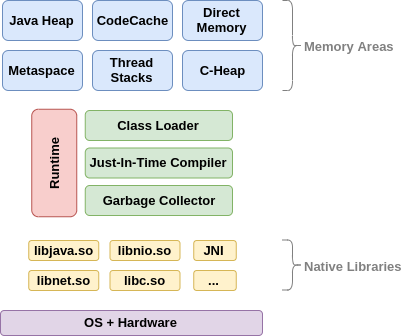

The diagram above was exported from draw.io. Its source (the exported page's mxGraphModel, read from the mxfile embedded in the PNG):
<mxGraphModel dx="641" dy="1482" grid="1" gridSize="10" guides="1" tooltips="1" connect="1" arrows="1" fold="1" page="1" pageScale="1" pageWidth="850" pageHeight="1100" math="0" shadow="0">
  <root>
    <mxCell id="0" />
    <mxCell id="1" parent="0" />
    <mxCell id="utfjc9MVa8O7LkH_kNR7-2" value="&lt;b&gt;&lt;font style=&quot;font-size: 13px&quot;&gt;Java Heap&lt;/font&gt;&lt;/b&gt;" style="rounded=1;whiteSpace=wrap;html=1;fillColor=#dae8fc;strokeColor=#6c8ebf;" vertex="1" parent="1">
      <mxGeometry x="220" y="-9.999999999999996" width="80" height="40" as="geometry" />
    </mxCell>
    <mxCell id="utfjc9MVa8O7LkH_kNR7-3" value="&lt;b&gt;&lt;font style=&quot;font-size: 13px&quot;&gt;Metaspace&lt;/font&gt;&lt;/b&gt;" style="rounded=1;whiteSpace=wrap;html=1;fillColor=#dae8fc;strokeColor=#6c8ebf;" vertex="1" parent="1">
      <mxGeometry x="220" y="40" width="80" height="40" as="geometry" />
    </mxCell>
    <mxCell id="utfjc9MVa8O7LkH_kNR7-4" value="&lt;b&gt;&lt;font style=&quot;font-size: 13px&quot;&gt;CodeCache&lt;/font&gt;&lt;/b&gt;" style="rounded=1;whiteSpace=wrap;html=1;fillColor=#dae8fc;strokeColor=#6c8ebf;" vertex="1" parent="1">
      <mxGeometry x="310" y="-9.999999999999996" width="80" height="40" as="geometry" />
    </mxCell>
    <mxCell id="utfjc9MVa8O7LkH_kNR7-5" value="&lt;b&gt;&lt;font style=&quot;font-size: 13px&quot;&gt;Thread Stacks&lt;/font&gt;&lt;/b&gt;" style="rounded=1;whiteSpace=wrap;html=1;fillColor=#dae8fc;strokeColor=#6c8ebf;" vertex="1" parent="1">
      <mxGeometry x="310" y="40" width="80" height="40" as="geometry" />
    </mxCell>
    <mxCell id="utfjc9MVa8O7LkH_kNR7-9" value="&lt;b style=&quot;white-space: normal; font-size: 13px;&quot;&gt;Just-In-Time Compiler&lt;/b&gt;" style="rounded=1;whiteSpace=wrap;html=1;fillColor=#d5e8d4;strokeColor=#82b366;fontSize=13;" vertex="1" parent="1">
      <mxGeometry x="302.75" y="137.5" width="147.25" height="30" as="geometry" />
    </mxCell>
    <mxCell id="utfjc9MVa8O7LkH_kNR7-10" value="&lt;b style=&quot;white-space: normal; font-size: 13px;&quot;&gt;Garbage Collector&lt;/b&gt;" style="rounded=1;whiteSpace=wrap;html=1;fillColor=#d5e8d4;strokeColor=#82b366;fontSize=13;" vertex="1" parent="1">
      <mxGeometry x="302.75" y="175" width="147.25" height="30" as="geometry" />
    </mxCell>
    <mxCell id="utfjc9MVa8O7LkH_kNR7-11" value="&lt;b style=&quot;white-space: normal; font-size: 13px;&quot;&gt;Class&amp;nbsp;Loader&lt;/b&gt;" style="rounded=1;whiteSpace=wrap;html=1;fillColor=#d5e8d4;strokeColor=#82b366;fontSize=13;" vertex="1" parent="1">
      <mxGeometry x="302.75" y="100" width="147.25" height="30" as="geometry" />
    </mxCell>
    <mxCell id="utfjc9MVa8O7LkH_kNR7-14" value="&lt;b&gt;&lt;font style=&quot;font-size: 13px&quot;&gt;Direct Memory&lt;/font&gt;&lt;/b&gt;" style="rounded=1;whiteSpace=wrap;html=1;fillColor=#dae8fc;strokeColor=#6c8ebf;" vertex="1" parent="1">
      <mxGeometry x="400" y="-9.999999999999996" width="80" height="40" as="geometry" />
    </mxCell>
    <mxCell id="utfjc9MVa8O7LkH_kNR7-15" value="&lt;b style=&quot;white-space: normal ; font-size: 13px&quot;&gt;&lt;font style=&quot;font-size: 13px&quot; color=&quot;#000000&quot;&gt;Runtime&lt;/font&gt;&lt;/b&gt;" style="rounded=1;whiteSpace=wrap;html=1;fillColor=#f8cecc;strokeColor=#b85450;rotation=-90;fontSize=13;" vertex="1" parent="1">
      <mxGeometry x="218" y="130" width="107.5" height="45" as="geometry" />
    </mxCell>
    <mxCell id="utfjc9MVa8O7LkH_kNR7-16" value="&lt;b style=&quot;white-space: normal&quot;&gt;&lt;font style=&quot;font-size: 13px&quot; color=&quot;#000000&quot;&gt;C-Heap&lt;/font&gt;&lt;/b&gt;" style="rounded=1;whiteSpace=wrap;html=1;fillColor=#dae8fc;strokeColor=#6c8ebf;" vertex="1" parent="1">
      <mxGeometry x="400" y="40" width="80" height="40" as="geometry" />
    </mxCell>
    <mxCell id="utfjc9MVa8O7LkH_kNR7-19" value="&lt;b style=&quot;font-size: 13px;&quot;&gt;libjava.so&lt;/b&gt;" style="rounded=1;whiteSpace=wrap;html=1;fillColor=#fff2cc;strokeColor=#d6b656;fontSize=13;" vertex="1" parent="1">
      <mxGeometry x="246.25" y="230" width="70" height="20" as="geometry" />
    </mxCell>
    <mxCell id="utfjc9MVa8O7LkH_kNR7-20" value="&lt;b style=&quot;font-size: 13px;&quot;&gt;libnet.so&lt;/b&gt;" style="rounded=1;whiteSpace=wrap;html=1;fillColor=#fff2cc;strokeColor=#d6b656;fontSize=13;" vertex="1" parent="1">
      <mxGeometry x="246.25" y="260" width="70" height="20" as="geometry" />
    </mxCell>
    <mxCell id="utfjc9MVa8O7LkH_kNR7-21" value="&lt;b style=&quot;font-size: 13px;&quot;&gt;libnio.so&lt;/b&gt;" style="rounded=1;whiteSpace=wrap;html=1;fillColor=#fff2cc;strokeColor=#d6b656;fontSize=13;" vertex="1" parent="1">
      <mxGeometry x="327.5" y="230" width="70" height="20" as="geometry" />
    </mxCell>
    <mxCell id="utfjc9MVa8O7LkH_kNR7-22" value="&lt;b style=&quot;font-size: 13px;&quot;&gt;libc.so&lt;/b&gt;" style="rounded=1;whiteSpace=wrap;html=1;fillColor=#fff2cc;strokeColor=#d6b656;fontSize=13;" vertex="1" parent="1">
      <mxGeometry x="327.5" y="260" width="70" height="20" as="geometry" />
    </mxCell>
    <mxCell id="utfjc9MVa8O7LkH_kNR7-23" value="&lt;b style=&quot;font-size: 13px;&quot;&gt;JNI&lt;/b&gt;" style="rounded=1;whiteSpace=wrap;html=1;fillColor=#fff2cc;strokeColor=#d6b656;fontSize=13;" vertex="1" parent="1">
      <mxGeometry x="411.25" y="230" width="42.5" height="20" as="geometry" />
    </mxCell>
    <mxCell id="utfjc9MVa8O7LkH_kNR7-26" value="&lt;b style=&quot;font-size: 13px&quot;&gt;&lt;font style=&quot;font-size: 13px&quot;&gt;OS + Hardware&lt;/font&gt;&lt;/b&gt;" style="rounded=1;whiteSpace=wrap;html=1;fillColor=#e1d5e7;strokeColor=#9673a6;fontSize=13;" vertex="1" parent="1">
      <mxGeometry x="218" y="300" width="262" height="25" as="geometry" />
    </mxCell>
    <mxCell id="utfjc9MVa8O7LkH_kNR7-34" value="&lt;b style=&quot;font-size: 13px&quot;&gt;&lt;font color=&quot;#000000&quot;&gt;...&lt;/font&gt;&lt;/b&gt;" style="rounded=1;whiteSpace=wrap;html=1;fillColor=#fff2cc;strokeColor=#d6b656;fontSize=13;" vertex="1" parent="1">
      <mxGeometry x="411.25" y="260" width="42.5" height="20" as="geometry" />
    </mxCell>
    <mxCell id="utfjc9MVa8O7LkH_kNR7-39" value="" style="group" vertex="1" connectable="0" parent="1">
      <mxGeometry x="500" y="-10" width="130" height="90" as="geometry" />
    </mxCell>
    <mxCell id="utfjc9MVa8O7LkH_kNR7-35" value="&lt;font color=&quot;#808080&quot; size=&quot;1&quot;&gt;&lt;b style=&quot;font-size: 13px&quot;&gt;Memory Areas&lt;/b&gt;&lt;/font&gt;" style="text;html=1;strokeColor=none;fillColor=none;align=left;verticalAlign=middle;whiteSpace=wrap;rounded=0;fontSize=13;" vertex="1" parent="utfjc9MVa8O7LkH_kNR7-39">
      <mxGeometry x="20" y="33.5" width="110" height="23" as="geometry" />
    </mxCell>
    <mxCell id="utfjc9MVa8O7LkH_kNR7-37" value="" style="shape=curlyBracket;whiteSpace=wrap;html=1;rounded=1;fontSize=13;rotation=-180;strokeColor=#808080;" vertex="1" parent="utfjc9MVa8O7LkH_kNR7-39">
      <mxGeometry width="20" height="90" as="geometry" />
    </mxCell>
    <mxCell id="utfjc9MVa8O7LkH_kNR7-40" value="" style="group" vertex="1" connectable="0" parent="1">
      <mxGeometry x="500" y="229.5" width="130" height="60" as="geometry" />
    </mxCell>
    <mxCell id="utfjc9MVa8O7LkH_kNR7-41" value="&lt;font color=&quot;#808080&quot; size=&quot;1&quot;&gt;&lt;b style=&quot;font-size: 13px&quot;&gt;Native Libraries&lt;/b&gt;&lt;/font&gt;" style="text;html=1;strokeColor=none;fillColor=none;align=left;verticalAlign=middle;whiteSpace=wrap;rounded=0;fontSize=13;" vertex="1" parent="utfjc9MVa8O7LkH_kNR7-40">
      <mxGeometry x="20" y="14.5" width="110" height="23" as="geometry" />
    </mxCell>
    <mxCell id="utfjc9MVa8O7LkH_kNR7-42" value="" style="shape=curlyBracket;whiteSpace=wrap;html=1;rounded=1;fontSize=13;rotation=-180;strokeColor=#808080;" vertex="1" parent="utfjc9MVa8O7LkH_kNR7-40">
      <mxGeometry width="20" height="50" as="geometry" />
    </mxCell>
  </root>
</mxGraphModel>